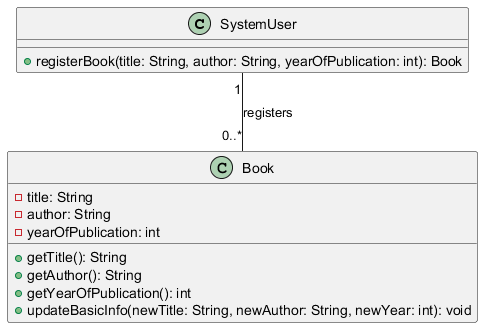

The diagram above was rendered by PlantUML. Its source (embedded in the PNG):
@startuml
class SystemUser {
  + registerBook(title: String, author: String, yearOfPublication: int): Book
}

class Book {
  - title: String
  - author: String
  - yearOfPublication: int
  + getTitle(): String
  + getAuthor(): String
  + getYearOfPublication(): int
  + updateBasicInfo(newTitle: String, newAuthor: String, newYear: int): void
}

SystemUser "1" -- "0..*" Book : registers
@enduml